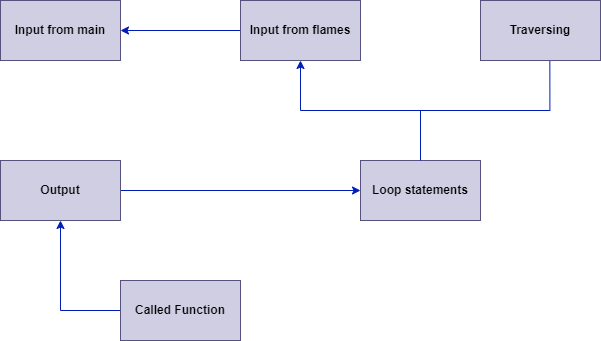

The diagram above was exported from draw.io. Its source (the exported page's mxGraphModel, read from the mxfile embedded in the PNG):
<mxGraphModel dx="782" dy="428" grid="1" gridSize="10" guides="1" tooltips="1" connect="1" arrows="1" fold="1" page="1" pageScale="1" pageWidth="850" pageHeight="1100" math="0" shadow="0">
  <root>
    <mxCell id="0" />
    <mxCell id="1" parent="0" />
    <mxCell id="luGOfWIkoSmJSxgBfU88-7" style="edgeStyle=orthogonalEdgeStyle;rounded=0;orthogonalLoop=1;jettySize=auto;html=1;entryX=1;entryY=0.5;entryDx=0;entryDy=0;fillColor=#0050ef;strokeColor=#001DBC;" edge="1" parent="1" source="luGOfWIkoSmJSxgBfU88-1" target="luGOfWIkoSmJSxgBfU88-2">
      <mxGeometry relative="1" as="geometry" />
    </mxCell>
    <mxCell id="luGOfWIkoSmJSxgBfU88-1" value="&lt;b&gt;Input from flames&lt;/b&gt;" style="rounded=0;whiteSpace=wrap;html=1;fillColor=#d0cee2;strokeColor=#56517e;" vertex="1" parent="1">
      <mxGeometry x="320" y="80" width="120" height="60" as="geometry" />
    </mxCell>
    <mxCell id="luGOfWIkoSmJSxgBfU88-2" value="&lt;b&gt;Input from main&lt;/b&gt;" style="rounded=0;whiteSpace=wrap;html=1;fillColor=#d0cee2;strokeColor=#56517e;" vertex="1" parent="1">
      <mxGeometry x="80" y="80" width="120" height="60" as="geometry" />
    </mxCell>
    <mxCell id="luGOfWIkoSmJSxgBfU88-9" style="edgeStyle=orthogonalEdgeStyle;rounded=0;orthogonalLoop=1;jettySize=auto;html=1;entryX=0.5;entryY=1;entryDx=0;entryDy=0;exitX=0.578;exitY=1.011;exitDx=0;exitDy=0;exitPerimeter=0;fillColor=#0050ef;strokeColor=#001DBC;" edge="1" parent="1" source="luGOfWIkoSmJSxgBfU88-3" target="luGOfWIkoSmJSxgBfU88-1">
      <mxGeometry relative="1" as="geometry">
        <Array as="points">
          <mxPoint x="629" y="190" />
          <mxPoint x="380" y="190" />
        </Array>
      </mxGeometry>
    </mxCell>
    <mxCell id="luGOfWIkoSmJSxgBfU88-3" value="&lt;b&gt;Traversing&lt;/b&gt;" style="rounded=0;whiteSpace=wrap;html=1;fillColor=#d0cee2;strokeColor=#56517e;" vertex="1" parent="1">
      <mxGeometry x="560" y="80" width="120" height="60" as="geometry" />
    </mxCell>
    <mxCell id="luGOfWIkoSmJSxgBfU88-4" value="&lt;b&gt;Loop statements&lt;/b&gt;" style="rounded=0;whiteSpace=wrap;html=1;fillColor=#d0cee2;strokeColor=#56517e;" vertex="1" parent="1">
      <mxGeometry x="440" y="240" width="120" height="60" as="geometry" />
    </mxCell>
    <mxCell id="luGOfWIkoSmJSxgBfU88-11" style="edgeStyle=orthogonalEdgeStyle;rounded=0;orthogonalLoop=1;jettySize=auto;html=1;entryX=0;entryY=0.5;entryDx=0;entryDy=0;fillColor=#0050ef;strokeColor=#001DBC;" edge="1" parent="1" source="luGOfWIkoSmJSxgBfU88-5" target="luGOfWIkoSmJSxgBfU88-4">
      <mxGeometry relative="1" as="geometry" />
    </mxCell>
    <mxCell id="luGOfWIkoSmJSxgBfU88-5" value="&lt;b&gt;Output&lt;/b&gt;" style="rounded=0;whiteSpace=wrap;html=1;fillColor=#d0cee2;strokeColor=#56517e;" vertex="1" parent="1">
      <mxGeometry x="80" y="240" width="120" height="60" as="geometry" />
    </mxCell>
    <mxCell id="luGOfWIkoSmJSxgBfU88-12" style="edgeStyle=orthogonalEdgeStyle;rounded=0;orthogonalLoop=1;jettySize=auto;html=1;entryX=0.5;entryY=1;entryDx=0;entryDy=0;exitX=0;exitY=0.5;exitDx=0;exitDy=0;fillColor=#0050ef;strokeColor=#001DBC;" edge="1" parent="1" source="luGOfWIkoSmJSxgBfU88-6" target="luGOfWIkoSmJSxgBfU88-5">
      <mxGeometry relative="1" as="geometry">
        <mxPoint x="130" y="310" as="targetPoint" />
      </mxGeometry>
    </mxCell>
    <mxCell id="luGOfWIkoSmJSxgBfU88-6" value="&lt;b&gt;Called Function&lt;/b&gt;" style="rounded=0;whiteSpace=wrap;html=1;fillColor=#d0cee2;strokeColor=#56517e;" vertex="1" parent="1">
      <mxGeometry x="200" y="360" width="120" height="60" as="geometry" />
    </mxCell>
    <mxCell id="luGOfWIkoSmJSxgBfU88-10" value="" style="endArrow=none;html=1;rounded=0;exitX=0.5;exitY=0;exitDx=0;exitDy=0;fillColor=#0050ef;strokeColor=#001DBC;" edge="1" parent="1" source="luGOfWIkoSmJSxgBfU88-4">
      <mxGeometry width="50" height="50" relative="1" as="geometry">
        <mxPoint x="470" y="240" as="sourcePoint" />
        <mxPoint x="500" y="190" as="targetPoint" />
      </mxGeometry>
    </mxCell>
  </root>
</mxGraphModel>